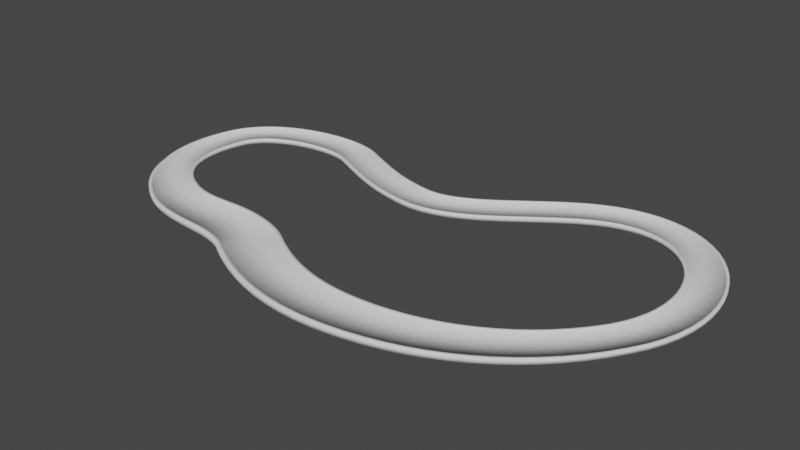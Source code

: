 # Source: Racetrack01.blend  (saved by Blender 3.1.7; exported with 4.5.12 LTS)
import bpy
from mathutils import Matrix  # noqa: F401  (used for matrix-valued properties, if any)

bpy.ops.wm.read_factory_settings(use_empty=True)
scene = bpy.context.scene
scene.name = 'Scene'

# ---- collections
col_racetrack_col = bpy.data.collections.new('Racetrack-col'); scene.collection.children.link(col_racetrack_col)
col_collection_2 = bpy.data.collections.new('Collection 2'); scene.collection.children.link(col_collection_2)

# ---- world
world_world = bpy.data.worlds.new('World'); scene.world = world_world
world_world.use_nodes = True; world_world.node_tree.nodes.clear()
_N = world_world.node_tree.nodes; _L = world_world.node_tree.links
n0 = _N.new('ShaderNodeOutputWorld'); n0.name = 'World Output'; n0.location = (300, 300)
n1 = _N.new('ShaderNodeBackground'); n1.name = 'Background'; n1.location = (10, 300)
n1.inputs[0].default_value = (0.05088, 0.05088, 0.05088, 1.0)
_L.new(n1.outputs[0], n0.inputs[0])
n0.is_active_output = True
world_world.color = (0.05088, 0.05088, 0.05088)
world_world.use_sun_shadow = False
world_world.sun_shadow_jitter_overblur = 0.0

# ---- curves / text
cu_beziercurve = bpy.data.curves.new('BezierCurve', 'CURVE')
cu_beziercurve.dimensions = '3D'
_sp = cu_beziercurve.splines.new('BEZIER'); _sp.bezier_points.add(13)
_sp.bezier_points.foreach_set('co', [-17.74, 2.73, -0.1044, -17.38, -3.286, -0.1044, -12.87, -7.217, -0.1044, -7.975, -7.715, -0.1044, -2.661, -9.039, -0.1044, 10.79, -11.59, -0.1044, 22.77, -3.563, -0.1044, 22.95, 7.133, -0.1044, 13.66, 9.433, -0.1044, 7.308, 5.128, -0.1044, 0.4882, 3.085, -0.1044, -3.247, 4.051, -0.1044, -7.607, 6.023, -0.1044, -13.3, 6.196, -0.1044])
_sp.bezier_points.foreach_set('handle_left', [-17.24, 4.501, -0.1044, -18.21, -1.556, -0.1044, -15.01, -6.399, -0.1044, -9.649, -7.71, -0.1044, -4.071, -8.132, -0.1044, 6.046, -12.53, -0.1044, 19.91, -7.905, -0.1044, 24.85, 4.312, -0.1044, 17.58, 11.38, -0.1044, 9.433, 6.55, -0.1044, 2.98, 2.659, -0.1044, -2.058, 3.609, -0.1044, -5.729, 5.103, -0.1044, -11.23, 6.74, -0.1044])
_sp.bezier_points.foreach_set('handle_right', [-18.36, 0.5216, -0.1044, -16.54, -5.017, -0.1044, -11.37, -7.789, -0.1044, -6.301, -7.719, -0.1044, 1.898, -11.97, -0.1044, 15.53, -10.66, -0.1044, 25.17, 0.09113, -0.1044, 21.06, 9.954, -0.1044, 11.48, 8.35, -0.1044, 5.183, 3.705, -0.1044, -0.9729, 3.334, -0.1044, -4.436, 4.493, -0.1044, -8.944, 6.678, -0.1044, -15.38, 5.651, -0.1044])
for _p, _l, _r in zip(_sp.bezier_points, ['ALIGNED', 'ALIGNED', 'ALIGNED', 'ALIGNED', 'ALIGNED', 'ALIGNED', 'ALIGNED', 'ALIGNED', 'ALIGNED', 'ALIGNED', 'ALIGNED', 'ALIGNED', 'ALIGNED', 'ALIGNED'], ['ALIGNED', 'ALIGNED', 'ALIGNED', 'ALIGNED', 'ALIGNED', 'ALIGNED', 'ALIGNED', 'ALIGNED', 'ALIGNED', 'ALIGNED', 'ALIGNED', 'ALIGNED', 'ALIGNED', 'ALIGNED']): _p.handle_left_type = _l; _p.handle_right_type = _r
_sp.bezier_points.foreach_set('radius', [1.0, 1.0, 1.327, 1.507, 1.584, 1.29, 1.0, 1.0, 1.0, 1.0, 1.0, 1.0, 1.0, 1.0])
_sp.order_u = 0
_sp.order_v = 0
_sp.use_cyclic_u = True
cu_beziercurve.use_path = True
cu_beziercurve.bevel_mode = 'OBJECT'
cu_beziercurve.bevel_profile.use_clip = True
cu_beziercurve.bevel_resolution = 7
cu_beziercurve.offset = -0.12
cu_beziercurve.bevel_depth = 0.07
cu_beziercurve.fill_mode = 'FULL'
cu_beziercurve_001 = bpy.data.curves.new('BezierCurve.001', 'CURVE')
cu_beziercurve_001.dimensions = '3D'
_sp = cu_beziercurve_001.splines.new('BEZIER'); _sp.bezier_points.add(7)
_sp.bezier_points.foreach_set('co', [1.958, -0.195, 0.0, -1.005, -0.195, 0.0, -0.9892, 0.1956, 0.0, -0.7843, 0.1904, 0.0, -0.7589, 0.1001, 0.0, 1.706, 0.1008, 0.0, 1.708, 0.1663, 0.0, 1.959, 0.1767, 0.0])
_sp.bezier_points.foreach_set('handle_left', [1.958, -0.07113, 0.0, -0.01734, -0.195, 0.0, -0.9944, 0.0654, 0.0, -0.8526, 0.1922, 0.0, -0.7673, 0.1302, 0.0, 0.8844, 0.1006, 0.0, 1.707, 0.1445, 0.0, 1.875, 0.1732, 0.0])
_sp.bezier_points.foreach_set('handle_right', [0.9702, -0.195, 0.0, -0.9997, -0.06482, 0.0, -0.9209, 0.1939, 0.0, -0.7758, 0.1603, 0.0, 0.06277, 0.1003, 0.0, 1.707, 0.1227, 0.0, 1.791, 0.1698, 0.0, 1.959, 0.05277, 0.0])
for _p, _l, _r in zip(_sp.bezier_points, ['VECTOR', 'VECTOR', 'VECTOR', 'VECTOR', 'VECTOR', 'VECTOR', 'VECTOR', 'VECTOR'], ['VECTOR', 'VECTOR', 'VECTOR', 'VECTOR', 'VECTOR', 'VECTOR', 'VECTOR', 'VECTOR']): _p.handle_left_type = _l; _p.handle_right_type = _r
_sp.order_u = 0
_sp.order_v = 0
_sp.resolution_u = 17
_sp.use_cyclic_u = True
cu_beziercurve_001.use_path = True
cu_beziercurve_001.bevel_resolution = 7
cu_beziercurve_001.resolution_u = 17
cu_beziercurve_001.fill_mode = 'FULL'

# ---- objects
ob_beziercurve = bpy.data.objects.new('BezierCurve', cu_beziercurve)
ob_beziercurve_001 = bpy.data.objects.new('BezierCurve.001', cu_beziercurve_001)

# ---- transforms, parenting, visibility, modifiers, constraints
ob_beziercurve.location = (0.0, 0.0, 0.0)
ob_beziercurve_001.location = (0.0, 0.0, 0.0)
cu_beziercurve.bevel_object = ob_beziercurve_001
cu_beziercurve_001.bevel_object = ob_beziercurve

# ---- collection membership
col_racetrack_col.objects.link(ob_beziercurve)
col_racetrack_col.objects.link(ob_beziercurve_001)

# ---- scene / render settings (as saved in the file)
scene.frame_start = 1; scene.frame_end = 250; scene.frame_set(1)
scene.render.engine = 'BLENDER_EEVEE_NEXT'
scene.cycles.sampling_pattern = 'TABULATED_SOBOL'
scene.cycles.use_light_tree = False
scene.view_settings.view_transform = 'Filmic'
bpy.context.view_layer.update()

# ---- added for rendering (the .blend has no active camera and no usable light): camera, sun
cam_auto = bpy.data.cameras.new('AutoCamera')
cam_auto.lens = 50.0
cam_auto.sensor_width = 36.0
cam_auto.clip_end = 1000.0
ob_auto_camera = bpy.data.objects.new('AutoCamera', cam_auto)
scene.collection.objects.link(ob_auto_camera)
ob_auto_camera.location = (49.7199, -56.5602, 37.1003)
ob_auto_camera.rotation_euler = (1.09748, -7.21219e-08, 0.694738)
scene.camera = ob_auto_camera
light_auto_sun = bpy.data.lights.new('AutoSun', 'SUN')
light_auto_sun.energy = 3.0
light_auto_sun.angle = 0.0523599
ob_auto_sun = bpy.data.objects.new('AutoSun', light_auto_sun)
scene.collection.objects.link(ob_auto_sun)
ob_auto_sun.rotation_euler = (0.872665, 0.174533, 0.523599)
bpy.context.view_layer.update()
